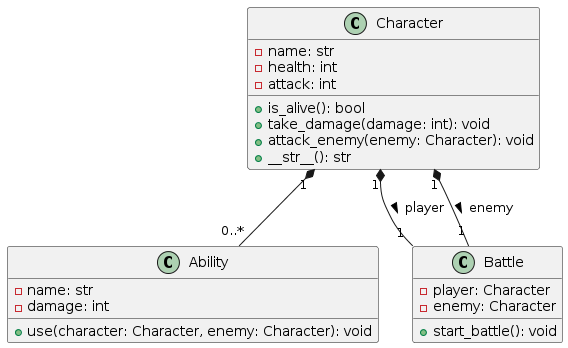

The diagram above was rendered by PlantUML. Its source (embedded in the PNG):
@startuml
class Character {
    - name: str
    - health: int
    - attack: int
    + is_alive(): bool
    + take_damage(damage: int): void
    + attack_enemy(enemy: Character): void
    + __str__(): str
}

class Ability {
    - name: str
    - damage: int
    + use(character: Character, enemy: Character): void
}

class Battle {
    - player: Character
    - enemy: Character
    + start_battle(): void
}

Character "1" *-- "0..*" Ability
Character "1" *-- "1" Battle : player >
Character "1" *-- "1" Battle : enemy >
@enduml